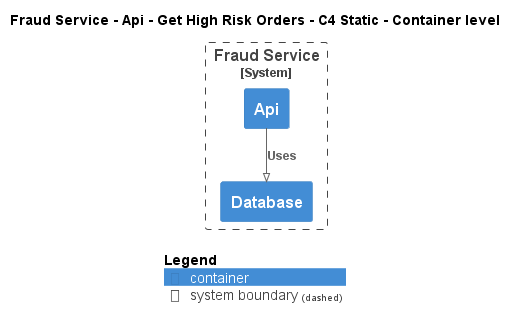

The diagram above was rendered by PlantUML. Its source (embedded in the PNG):
@startuml
!pragma layout smetana
!include ..\..\..\..\..\..\..\.c4s\C4_Container.puml

AddElementTag("c4interflow:lifecycle:new", $bgColor=green, $fontColor=#ffffff, $borderColor=green, $shadowing="False")
AddElementTag("c4interflow:lifecycle:changed", $bgColor=orange, $fontColor=#ffffff, $borderColor=orange, $shadowing="False")
AddElementTag("c4interflow:lifecycle:removed", $bgColor=red, $fontColor=#ffffff, $borderColor=red, $shadowing="False")

AddRelTag("c4interflow:lifecycle:new", $textColor=green, $lineColor=green)
AddRelTag("c4interflow:lifecycle:changed", $textColor=orange, $lineColor=orange)
AddRelTag("c4interflow:lifecycle:removed", $textColor=red, $lineColor=red)

SHOW_PERSON_PORTRAIT()
LAYOUT_TOP_DOWN()

skinparam linetype polyline

title Fraud Service - Api - Get High Risk Orders - C4 Static - Container level


System_Boundary(ECommercePlatform.SoftwareSystems.FraudService, "Fraud Service") {
    Container(ECommercePlatform.SoftwareSystems.FraudService.Containers.Api, "Api", "", "")
    Container(ECommercePlatform.SoftwareSystems.FraudService.Containers.Database, "Database", "", "")
}

Rel(ECommercePlatform.SoftwareSystems.FraudService.Containers.Api, ECommercePlatform.SoftwareSystems.FraudService.Containers.Database, "Uses")


SHOW_LEGEND()
@enduml